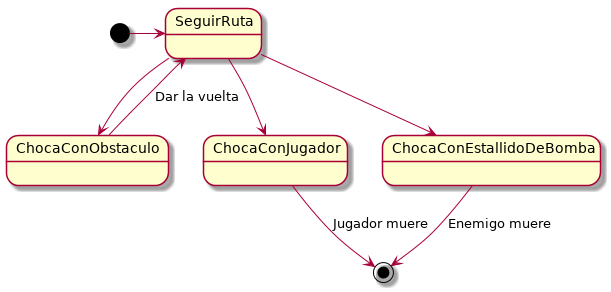

The diagram above was rendered by PlantUML. Its source (embedded in the PNG):
@startuml
state SeguirRuta
state ChocaConObstaculo
state ChocaConJugador
state ChocaConEstallidoDeBomba

[*] -right-> SeguirRuta
SeguirRuta --> ChocaConObstaculo
SeguirRuta --> ChocaConJugador
SeguirRuta --> ChocaConEstallidoDeBomba
ChocaConObstaculo -right-> SeguirRuta : Dar la vuelta
ChocaConJugador --> [*] : Jugador muere
ChocaConEstallidoDeBomba --> [*] : Enemigo muere
@enduml